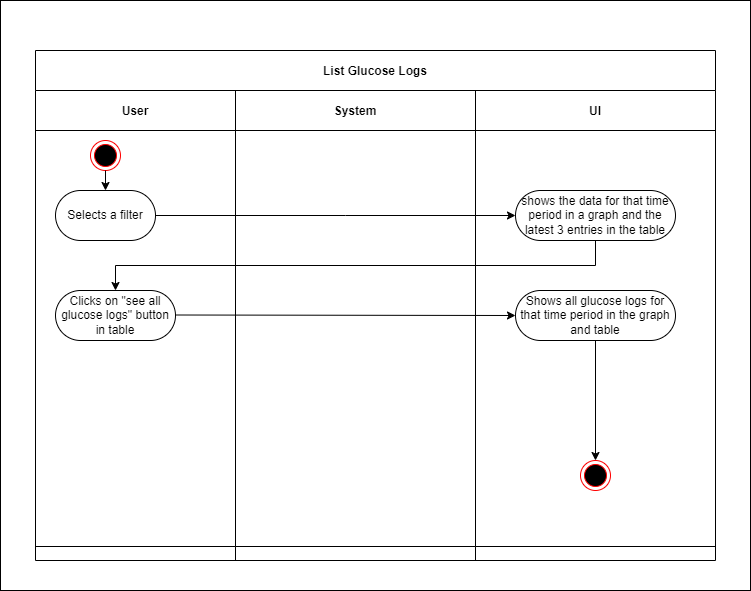

The diagram above was exported from draw.io. Its source (the exported page's mxGraphModel, read from the mxfile embedded in the PNG):
<mxGraphModel dx="1666" dy="2086" grid="1" gridSize="10" guides="1" tooltips="1" connect="1" arrows="1" fold="1" page="1" pageScale="1" pageWidth="850" pageHeight="1100" math="0" shadow="0">
  <root>
    <mxCell id="0" />
    <mxCell id="1" parent="0" />
    <mxCell id="2" value="" style="rounded=0;whiteSpace=wrap;html=1;" vertex="1" parent="1">
      <mxGeometry x="25" y="-260" width="750" height="590" as="geometry" />
    </mxCell>
    <mxCell id="3" value="List Glucose Logs" style="shape=table;childLayout=tableLayout;startSize=40;collapsible=0;recursiveResize=0;expand=0;fillColor=none;fontStyle=1" vertex="1" parent="1">
      <mxGeometry x="60" y="-210" width="680" height="510" as="geometry" />
    </mxCell>
    <mxCell id="4" value="" style="shape=tableRow;horizontal=0;swimlaneHead=0;swimlaneBody=0;top=0;left=0;bottom=0;right=0;fillColor=none;points=[[0,0.5],[1,0.5]];portConstraint=eastwest;startSize=0;collapsible=0;recursiveResize=0;expand=0;fontStyle=1;" vertex="1" parent="3">
      <mxGeometry y="40" width="680" height="456" as="geometry" />
    </mxCell>
    <mxCell id="5" value="User" style="swimlane;swimlaneHead=0;swimlaneBody=0;connectable=0;fillColor=none;startSize=40;collapsible=0;recursiveResize=0;expand=0;fontStyle=1;" vertex="1" parent="4">
      <mxGeometry width="200" height="456" as="geometry">
        <mxRectangle width="200" height="456" as="alternateBounds" />
      </mxGeometry>
    </mxCell>
    <mxCell id="6" value="" style="ellipse;html=1;shape=endState;fillColor=#000000;strokeColor=#ff0000;" vertex="1" parent="5">
      <mxGeometry x="55" y="50" width="30" height="30" as="geometry" />
    </mxCell>
    <mxCell id="33" value="Clicks on &quot;see all glucose logs&quot; button in table" style="rounded=1;whiteSpace=wrap;html=1;arcSize=50;" vertex="1" parent="5">
      <mxGeometry x="20" y="200" width="120" height="50" as="geometry" />
    </mxCell>
    <mxCell id="9" value="System" style="swimlane;swimlaneHead=0;swimlaneBody=0;connectable=0;fillColor=none;startSize=40;collapsible=0;recursiveResize=0;expand=0;fontStyle=1;" vertex="1" parent="4">
      <mxGeometry x="200" width="240" height="456" as="geometry">
        <mxRectangle width="240" height="456" as="alternateBounds" />
      </mxGeometry>
    </mxCell>
    <mxCell id="37" style="edgeStyle=orthogonalEdgeStyle;rounded=0;orthogonalLoop=1;jettySize=auto;html=1;entryX=0;entryY=0.5;entryDx=0;entryDy=0;exitX=1;exitY=0.5;exitDx=0;exitDy=0;" edge="1" parent="9" target="34">
      <mxGeometry relative="1" as="geometry">
        <mxPoint x="300" y="224.5" as="targetPoint" />
        <Array as="points" />
        <mxPoint x="-60" y="224.5" as="sourcePoint" />
      </mxGeometry>
    </mxCell>
    <mxCell id="12" value="UI" style="swimlane;swimlaneHead=0;swimlaneBody=0;connectable=0;fillColor=none;startSize=40;collapsible=0;recursiveResize=0;expand=0;fontStyle=1;" vertex="1" parent="4">
      <mxGeometry x="440" width="240" height="456" as="geometry">
        <mxRectangle width="240" height="456" as="alternateBounds" />
      </mxGeometry>
    </mxCell>
    <mxCell id="15" value="" style="ellipse;html=1;shape=endState;fillColor=#000000;strokeColor=#ff0000;" vertex="1" parent="12">
      <mxGeometry x="105" y="370" width="30" height="30" as="geometry" />
    </mxCell>
    <mxCell id="16" value="shows the data for that time period in a graph and the latest 3 entries in the table" style="rounded=1;whiteSpace=wrap;html=1;arcSize=50;" vertex="1" parent="12">
      <mxGeometry x="40" y="100" width="160" height="50" as="geometry" />
    </mxCell>
    <mxCell id="13" style="edgeStyle=orthogonalEdgeStyle;rounded=0;orthogonalLoop=1;jettySize=auto;html=1;exitX=0.5;exitY=1;exitDx=0;exitDy=0;entryX=0.5;entryY=0;entryDx=0;entryDy=0;" edge="1" parent="12" target="15">
      <mxGeometry relative="1" as="geometry">
        <mxPoint x="90" y="370" as="targetPoint" />
        <Array as="points">
          <mxPoint x="120" y="250" />
        </Array>
        <mxPoint x="90" y="250" as="sourcePoint" />
      </mxGeometry>
    </mxCell>
    <mxCell id="35" style="edgeStyle=orthogonalEdgeStyle;rounded=0;orthogonalLoop=1;jettySize=auto;html=1;entryX=0.5;entryY=0;entryDx=0;entryDy=0;exitX=0.5;exitY=1;exitDx=0;exitDy=0;" edge="1" parent="4" source="16" target="33">
      <mxGeometry relative="1" as="geometry">
        <mxPoint x="490" y="354.5" as="targetPoint" />
        <Array as="points" />
        <mxPoint x="130" y="354.5" as="sourcePoint" />
      </mxGeometry>
    </mxCell>
    <mxCell id="24" value="" style="shape=tableRow;horizontal=0;swimlaneHead=0;swimlaneBody=0;top=0;left=0;bottom=0;right=0;fillColor=none;points=[[0,0.5],[1,0.5]];portConstraint=eastwest;startSize=0;collapsible=0;recursiveResize=0;expand=0;fontStyle=1;" vertex="1" parent="3">
      <mxGeometry y="496" width="680" height="14" as="geometry" />
    </mxCell>
    <mxCell id="25" value="" style="swimlane;swimlaneHead=0;swimlaneBody=0;connectable=0;fillColor=none;startSize=0;collapsible=0;recursiveResize=0;expand=0;fontStyle=1;" vertex="1" parent="24">
      <mxGeometry width="200" height="14" as="geometry">
        <mxRectangle width="200" height="14" as="alternateBounds" />
      </mxGeometry>
    </mxCell>
    <mxCell id="26" value="" style="swimlane;swimlaneHead=0;swimlaneBody=0;connectable=0;fillColor=none;startSize=0;collapsible=0;recursiveResize=0;expand=0;fontStyle=1;" vertex="1" parent="24">
      <mxGeometry x="200" width="240" height="14" as="geometry">
        <mxRectangle width="240" height="14" as="alternateBounds" />
      </mxGeometry>
    </mxCell>
    <mxCell id="27" value="" style="swimlane;swimlaneHead=0;swimlaneBody=0;connectable=0;fillColor=none;startSize=0;collapsible=0;recursiveResize=0;expand=0;fontStyle=1;" vertex="1" parent="24">
      <mxGeometry x="440" width="240" height="14" as="geometry">
        <mxRectangle width="240" height="14" as="alternateBounds" />
      </mxGeometry>
    </mxCell>
    <mxCell id="28" value="Selects a filter" style="rounded=1;whiteSpace=wrap;html=1;arcSize=50;" vertex="1" parent="1">
      <mxGeometry x="80" y="-70" width="100" height="50" as="geometry" />
    </mxCell>
    <mxCell id="29" style="edgeStyle=orthogonalEdgeStyle;rounded=0;orthogonalLoop=1;jettySize=auto;html=1;entryX=0;entryY=0.5;entryDx=0;entryDy=0;exitX=1;exitY=0.5;exitDx=0;exitDy=0;" edge="1" parent="1" source="28" target="16">
      <mxGeometry relative="1" as="geometry">
        <mxPoint x="320" y="-40" as="targetPoint" />
        <Array as="points">
          <mxPoint x="370" y="-45" />
          <mxPoint x="370" y="-45" />
        </Array>
        <mxPoint x="190" y="-40" as="sourcePoint" />
      </mxGeometry>
    </mxCell>
    <mxCell id="31" style="edgeStyle=orthogonalEdgeStyle;rounded=0;orthogonalLoop=1;jettySize=auto;html=1;exitX=0.5;exitY=1;exitDx=0;exitDy=0;entryX=0.5;entryY=0;entryDx=0;entryDy=0;" edge="1" parent="1" source="6" target="28">
      <mxGeometry relative="1" as="geometry">
        <mxPoint x="180" y="-100" as="sourcePoint" />
        <mxPoint x="290" y="-100" as="targetPoint" />
      </mxGeometry>
    </mxCell>
    <mxCell id="34" value="Shows all glucose logs for that time period in the graph and table" style="rounded=1;whiteSpace=wrap;html=1;arcSize=50;" vertex="1" parent="1">
      <mxGeometry x="540" y="30" width="160" height="50" as="geometry" />
    </mxCell>
  </root>
</mxGraphModel>